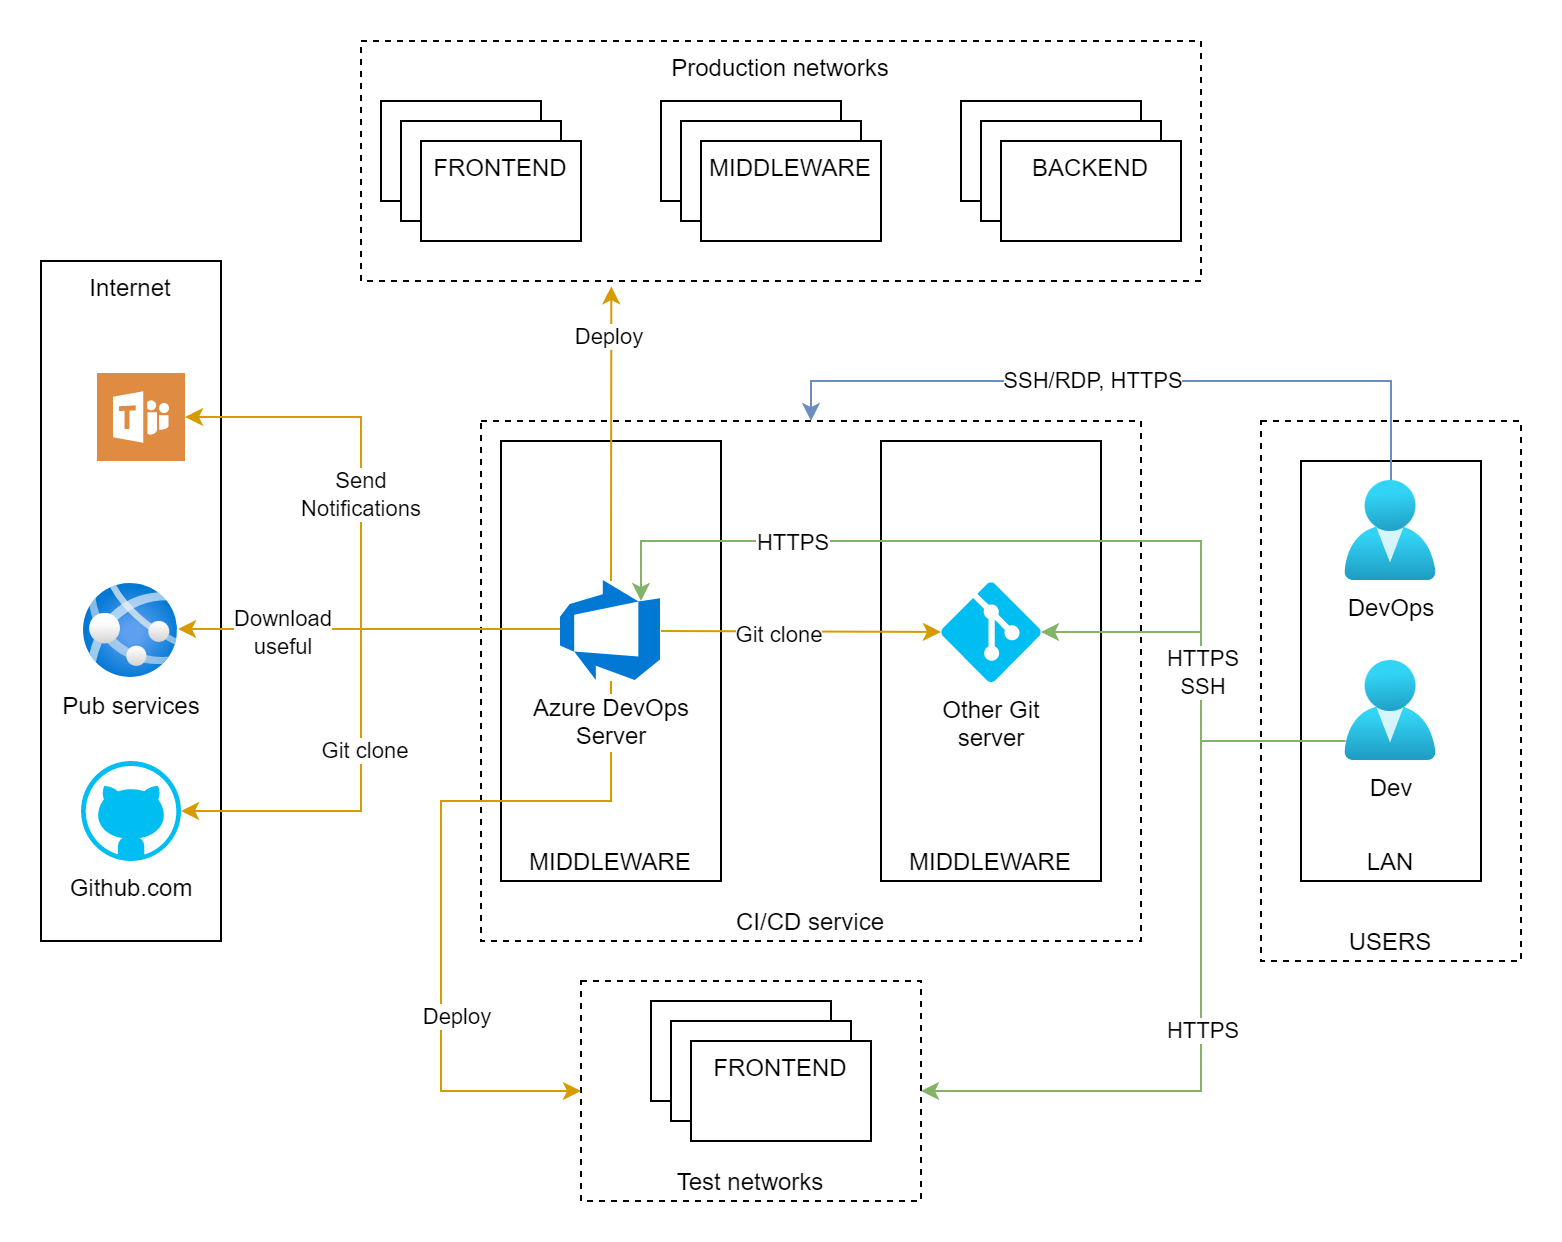

The diagram above was exported from draw.io. Its source (the exported page's mxGraphModel, read from the mxfile embedded in the PNG):
<mxGraphModel dx="1102" dy="929" grid="1" gridSize="10" guides="1" tooltips="1" connect="1" arrows="1" fold="1" page="1" pageScale="1" pageWidth="827" pageHeight="1169" math="0" shadow="0">
  <root>
    <mxCell id="0" />
    <mxCell id="1" parent="0" />
    <mxCell id="YQ7O436zTCNn-fzzdpgZ-127" value="" style="whiteSpace=wrap;html=1;labelBackgroundColor=#FFFFFF;sketch=0;align=center;verticalAlign=bottom;dashed=1;strokeColor=none;" parent="1" vertex="1">
      <mxGeometry x="290" y="660" width="780" height="620" as="geometry" />
    </mxCell>
    <mxCell id="YQ7O436zTCNn-fzzdpgZ-53" value="CI/CD service" style="whiteSpace=wrap;html=1;labelBackgroundColor=#FFFFFF;sketch=0;align=center;verticalAlign=bottom;dashed=1;" parent="1" vertex="1">
      <mxGeometry x="530" y="870" width="330" height="260" as="geometry" />
    </mxCell>
    <mxCell id="YQ7O436zTCNn-fzzdpgZ-54" value="Production networks" style="whiteSpace=wrap;html=1;labelBackgroundColor=#FFFFFF;sketch=0;align=center;verticalAlign=top;dashed=1;" parent="1" vertex="1">
      <mxGeometry x="470" y="680" width="420" height="120" as="geometry" />
    </mxCell>
    <mxCell id="YQ7O436zTCNn-fzzdpgZ-2" value="" style="whiteSpace=wrap;html=1;labelBackgroundColor=#FFFFFF;sketch=0;align=center;verticalAlign=top;" parent="1" vertex="1">
      <mxGeometry x="770" y="710" width="90" height="50" as="geometry" />
    </mxCell>
    <mxCell id="YQ7O436zTCNn-fzzdpgZ-3" value="" style="whiteSpace=wrap;html=1;labelBackgroundColor=#FFFFFF;sketch=0;align=center;verticalAlign=top;" parent="1" vertex="1">
      <mxGeometry x="620" y="710" width="90" height="50" as="geometry" />
    </mxCell>
    <mxCell id="YQ7O436zTCNn-fzzdpgZ-5" value="" style="whiteSpace=wrap;html=1;labelBackgroundColor=#FFFFFF;sketch=0;align=center;verticalAlign=top;" parent="1" vertex="1">
      <mxGeometry x="480" y="710" width="80" height="50" as="geometry" />
    </mxCell>
    <mxCell id="YQ7O436zTCNn-fzzdpgZ-23" value="MIDDLEWARE" style="whiteSpace=wrap;html=1;labelBackgroundColor=#FFFFFF;sketch=0;align=center;verticalAlign=bottom;" parent="1" vertex="1">
      <mxGeometry x="540" y="880" width="110" height="220" as="geometry" />
    </mxCell>
    <mxCell id="YQ7O436zTCNn-fzzdpgZ-51" value="Internet" style="whiteSpace=wrap;html=1;labelBackgroundColor=#FFFFFF;sketch=0;align=center;verticalAlign=top;" parent="1" vertex="1">
      <mxGeometry x="310" y="790" width="90" height="340" as="geometry" />
    </mxCell>
    <mxCell id="YQ7O436zTCNn-fzzdpgZ-55" value="" style="whiteSpace=wrap;html=1;labelBackgroundColor=#FFFFFF;sketch=0;align=center;verticalAlign=top;" parent="1" vertex="1">
      <mxGeometry x="490" y="720" width="80" height="50" as="geometry" />
    </mxCell>
    <mxCell id="YQ7O436zTCNn-fzzdpgZ-56" value="FRONTEND" style="whiteSpace=wrap;html=1;labelBackgroundColor=#FFFFFF;sketch=0;align=center;verticalAlign=top;" parent="1" vertex="1">
      <mxGeometry x="500" y="730" width="80" height="50" as="geometry" />
    </mxCell>
    <mxCell id="YQ7O436zTCNn-fzzdpgZ-57" value="" style="whiteSpace=wrap;html=1;labelBackgroundColor=#FFFFFF;sketch=0;align=center;verticalAlign=top;" parent="1" vertex="1">
      <mxGeometry x="630" y="720" width="90" height="50" as="geometry" />
    </mxCell>
    <mxCell id="YQ7O436zTCNn-fzzdpgZ-58" value="MIDDLEWARE" style="whiteSpace=wrap;html=1;labelBackgroundColor=#FFFFFF;sketch=0;align=center;verticalAlign=top;" parent="1" vertex="1">
      <mxGeometry x="640" y="730" width="90" height="50" as="geometry" />
    </mxCell>
    <mxCell id="YQ7O436zTCNn-fzzdpgZ-59" value="" style="whiteSpace=wrap;html=1;labelBackgroundColor=#FFFFFF;sketch=0;align=center;verticalAlign=top;" parent="1" vertex="1">
      <mxGeometry x="780" y="720" width="90" height="50" as="geometry" />
    </mxCell>
    <mxCell id="YQ7O436zTCNn-fzzdpgZ-60" value="BACKEND" style="whiteSpace=wrap;html=1;labelBackgroundColor=#FFFFFF;sketch=0;align=center;verticalAlign=top;" parent="1" vertex="1">
      <mxGeometry x="790" y="730" width="90" height="50" as="geometry" />
    </mxCell>
    <mxCell id="YQ7O436zTCNn-fzzdpgZ-84" style="edgeStyle=orthogonalEdgeStyle;rounded=0;jumpStyle=arc;orthogonalLoop=1;jettySize=auto;html=1;startArrow=none;startFill=0;strokeWidth=1;fillColor=#ffe6cc;strokeColor=#d79b00;" parent="1" edge="1">
      <mxGeometry relative="1" as="geometry">
        <mxPoint x="570" y="974" as="sourcePoint" />
        <mxPoint x="378.5" y="974" as="targetPoint" />
      </mxGeometry>
    </mxCell>
    <mxCell id="YQ7O436zTCNn-fzzdpgZ-92" value="Download&lt;br&gt;useful" style="edgeLabel;html=1;align=center;verticalAlign=middle;resizable=0;points=[];" parent="YQ7O436zTCNn-fzzdpgZ-84" vertex="1" connectable="0">
      <mxGeometry x="0.6256" y="-1" relative="1" as="geometry">
        <mxPoint x="16" y="2" as="offset" />
      </mxGeometry>
    </mxCell>
    <mxCell id="YQ7O436zTCNn-fzzdpgZ-111" style="edgeStyle=orthogonalEdgeStyle;rounded=0;jumpStyle=arc;orthogonalLoop=1;jettySize=auto;html=1;startArrow=none;startFill=0;strokeWidth=1;entryX=0.298;entryY=1.022;entryDx=0;entryDy=0;entryPerimeter=0;fillColor=#ffe6cc;strokeColor=#d79b00;" parent="1" source="YQ7O436zTCNn-fzzdpgZ-83" target="YQ7O436zTCNn-fzzdpgZ-54" edge="1">
      <mxGeometry relative="1" as="geometry">
        <mxPoint x="595" y="810" as="targetPoint" />
      </mxGeometry>
    </mxCell>
    <mxCell id="YQ7O436zTCNn-fzzdpgZ-112" value="Deploy" style="edgeLabel;html=1;align=center;verticalAlign=middle;resizable=0;points=[];" parent="YQ7O436zTCNn-fzzdpgZ-111" vertex="1" connectable="0">
      <mxGeometry x="0.6788" y="2" relative="1" as="geometry">
        <mxPoint y="1" as="offset" />
      </mxGeometry>
    </mxCell>
    <mxCell id="YQ7O436zTCNn-fzzdpgZ-85" value="Pub services" style="aspect=fixed;html=1;points=[];align=center;image;fontSize=12;image=img/lib/azure2/app_services/App_Services.svg;dashed=1;" parent="1" vertex="1">
      <mxGeometry x="331.5" y="951.5" width="47" height="47" as="geometry" />
    </mxCell>
    <mxCell id="YQ7O436zTCNn-fzzdpgZ-86" value="Github.com" style="verticalLabelPosition=bottom;html=1;verticalAlign=top;align=center;strokeColor=none;fillColor=#00BEF2;shape=mxgraph.azure.github_code;pointerEvents=1;dashed=1;" parent="1" vertex="1">
      <mxGeometry x="330" y="1040" width="50" height="50" as="geometry" />
    </mxCell>
    <mxCell id="YQ7O436zTCNn-fzzdpgZ-88" value="MIDDLEWARE" style="whiteSpace=wrap;html=1;labelBackgroundColor=#FFFFFF;sketch=0;align=center;verticalAlign=bottom;" parent="1" vertex="1">
      <mxGeometry x="730" y="880" width="110" height="220" as="geometry" />
    </mxCell>
    <mxCell id="YQ7O436zTCNn-fzzdpgZ-87" value="Other Git&lt;br&gt;server" style="verticalLabelPosition=bottom;html=1;verticalAlign=top;align=center;strokeColor=none;fillColor=#00BEF2;shape=mxgraph.azure.git_repository;dashed=1;" parent="1" vertex="1">
      <mxGeometry x="760" y="950.5" width="50" height="50" as="geometry" />
    </mxCell>
    <mxCell id="YQ7O436zTCNn-fzzdpgZ-89" value="" style="sketch=0;pointerEvents=1;shadow=0;dashed=0;html=1;strokeColor=none;fillColor=#DF8C42;labelPosition=center;verticalLabelPosition=bottom;verticalAlign=top;align=center;outlineConnect=0;shape=mxgraph.veeam2.microsoft_teams;" parent="1" vertex="1">
      <mxGeometry x="338" y="846" width="44" height="44" as="geometry" />
    </mxCell>
    <mxCell id="YQ7O436zTCNn-fzzdpgZ-90" style="edgeStyle=orthogonalEdgeStyle;rounded=0;jumpStyle=arc;orthogonalLoop=1;jettySize=auto;html=1;startArrow=none;startFill=0;strokeWidth=1;fillColor=#ffe6cc;strokeColor=#d79b00;" parent="1" target="YQ7O436zTCNn-fzzdpgZ-89" edge="1">
      <mxGeometry relative="1" as="geometry">
        <mxPoint x="570" y="974" as="sourcePoint" />
        <mxPoint x="388.5" y="985" as="targetPoint" />
        <Array as="points">
          <mxPoint x="470" y="974" />
          <mxPoint x="470" y="868" />
        </Array>
      </mxGeometry>
    </mxCell>
    <mxCell id="YQ7O436zTCNn-fzzdpgZ-91" value="Send&lt;br&gt;Notifications" style="edgeLabel;html=1;align=center;verticalAlign=middle;resizable=0;points=[];" parent="YQ7O436zTCNn-fzzdpgZ-90" vertex="1" connectable="0">
      <mxGeometry x="0.1435" y="1" relative="1" as="geometry">
        <mxPoint as="offset" />
      </mxGeometry>
    </mxCell>
    <mxCell id="YQ7O436zTCNn-fzzdpgZ-93" style="edgeStyle=orthogonalEdgeStyle;rounded=0;jumpStyle=arc;orthogonalLoop=1;jettySize=auto;html=1;startArrow=none;startFill=0;strokeWidth=1;entryX=1;entryY=0.5;entryDx=0;entryDy=0;entryPerimeter=0;fillColor=#ffe6cc;strokeColor=#d79b00;" parent="1" target="YQ7O436zTCNn-fzzdpgZ-86" edge="1">
      <mxGeometry relative="1" as="geometry">
        <mxPoint x="570" y="974.0344827586207" as="sourcePoint" />
        <mxPoint x="380" y="1049" as="targetPoint" />
        <Array as="points">
          <mxPoint x="470" y="974" />
          <mxPoint x="470" y="1065" />
        </Array>
      </mxGeometry>
    </mxCell>
    <mxCell id="YQ7O436zTCNn-fzzdpgZ-94" value="Git clone" style="edgeLabel;html=1;align=center;verticalAlign=middle;resizable=0;points=[];" parent="YQ7O436zTCNn-fzzdpgZ-93" vertex="1" connectable="0">
      <mxGeometry x="0.1435" y="1" relative="1" as="geometry">
        <mxPoint as="offset" />
      </mxGeometry>
    </mxCell>
    <mxCell id="YQ7O436zTCNn-fzzdpgZ-95" style="edgeStyle=orthogonalEdgeStyle;rounded=0;jumpStyle=arc;orthogonalLoop=1;jettySize=auto;html=1;entryX=0;entryY=0.5;entryDx=0;entryDy=0;entryPerimeter=0;startArrow=none;startFill=0;strokeWidth=1;fillColor=#ffe6cc;strokeColor=#d79b00;" parent="1" source="YQ7O436zTCNn-fzzdpgZ-83" target="YQ7O436zTCNn-fzzdpgZ-87" edge="1">
      <mxGeometry relative="1" as="geometry" />
    </mxCell>
    <mxCell id="YQ7O436zTCNn-fzzdpgZ-96" value="Git clone" style="edgeLabel;html=1;align=center;verticalAlign=middle;resizable=0;points=[];" parent="YQ7O436zTCNn-fzzdpgZ-95" vertex="1" connectable="0">
      <mxGeometry x="-0.1744" y="-1" relative="1" as="geometry">
        <mxPoint as="offset" />
      </mxGeometry>
    </mxCell>
    <mxCell id="YQ7O436zTCNn-fzzdpgZ-97" value="Test networks" style="whiteSpace=wrap;html=1;labelBackgroundColor=#FFFFFF;sketch=0;align=center;verticalAlign=bottom;dashed=1;" parent="1" vertex="1">
      <mxGeometry x="580" y="1150" width="170" height="110" as="geometry" />
    </mxCell>
    <mxCell id="YQ7O436zTCNn-fzzdpgZ-99" value="" style="whiteSpace=wrap;html=1;labelBackgroundColor=#FFFFFF;sketch=0;align=center;verticalAlign=top;" parent="1" vertex="1">
      <mxGeometry x="615" y="1160" width="90" height="50" as="geometry" />
    </mxCell>
    <mxCell id="YQ7O436zTCNn-fzzdpgZ-103" value="" style="whiteSpace=wrap;html=1;labelBackgroundColor=#FFFFFF;sketch=0;align=center;verticalAlign=top;" parent="1" vertex="1">
      <mxGeometry x="625" y="1170" width="90" height="50" as="geometry" />
    </mxCell>
    <mxCell id="YQ7O436zTCNn-fzzdpgZ-104" value="FRONTEND" style="whiteSpace=wrap;html=1;labelBackgroundColor=#FFFFFF;sketch=0;align=center;verticalAlign=top;" parent="1" vertex="1">
      <mxGeometry x="635" y="1180" width="90" height="50" as="geometry" />
    </mxCell>
    <mxCell id="YQ7O436zTCNn-fzzdpgZ-113" style="edgeStyle=orthogonalEdgeStyle;rounded=0;jumpStyle=arc;orthogonalLoop=1;jettySize=auto;html=1;startArrow=none;startFill=0;strokeWidth=1;entryX=0;entryY=0.5;entryDx=0;entryDy=0;fillColor=#ffe6cc;strokeColor=#d79b00;" parent="1" source="YQ7O436zTCNn-fzzdpgZ-83" target="YQ7O436zTCNn-fzzdpgZ-97" edge="1">
      <mxGeometry relative="1" as="geometry">
        <mxPoint x="605.1600000000001" y="813.52" as="targetPoint" />
        <mxPoint x="605" y="959.9999999999998" as="sourcePoint" />
        <Array as="points">
          <mxPoint x="595" y="1060" />
          <mxPoint x="510" y="1060" />
          <mxPoint x="510" y="1205" />
        </Array>
      </mxGeometry>
    </mxCell>
    <mxCell id="YQ7O436zTCNn-fzzdpgZ-114" value="Deploy" style="edgeLabel;html=1;align=center;verticalAlign=middle;resizable=0;points=[];" parent="YQ7O436zTCNn-fzzdpgZ-113" vertex="1" connectable="0">
      <mxGeometry x="0.6788" y="2" relative="1" as="geometry">
        <mxPoint x="-5" y="-36" as="offset" />
      </mxGeometry>
    </mxCell>
    <mxCell id="YQ7O436zTCNn-fzzdpgZ-83" value="Azure DevOps&lt;br&gt;Server" style="sketch=0;aspect=fixed;html=1;points=[];align=center;image;fontSize=12;image=img/lib/mscae/Azure_DevOps.svg;dashed=1;" parent="1" vertex="1">
      <mxGeometry x="570" y="950" width="50" height="50" as="geometry" />
    </mxCell>
    <mxCell id="YQ7O436zTCNn-fzzdpgZ-115" value="USERS" style="whiteSpace=wrap;html=1;labelBackgroundColor=#FFFFFF;sketch=0;align=center;verticalAlign=bottom;dashed=1;" parent="1" vertex="1">
      <mxGeometry x="920" y="870" width="130" height="270" as="geometry" />
    </mxCell>
    <mxCell id="YQ7O436zTCNn-fzzdpgZ-116" value="LAN" style="whiteSpace=wrap;html=1;labelBackgroundColor=#FFFFFF;sketch=0;align=center;verticalAlign=bottom;" parent="1" vertex="1">
      <mxGeometry x="940" y="890" width="90" height="210" as="geometry" />
    </mxCell>
    <mxCell id="YQ7O436zTCNn-fzzdpgZ-118" style="edgeStyle=orthogonalEdgeStyle;rounded=0;jumpStyle=arc;orthogonalLoop=1;jettySize=auto;html=1;startArrow=none;startFill=0;strokeWidth=1;fillColor=#dae8fc;strokeColor=#6c8ebf;entryX=0.5;entryY=0;entryDx=0;entryDy=0;" parent="1" source="YQ7O436zTCNn-fzzdpgZ-117" target="YQ7O436zTCNn-fzzdpgZ-53" edge="1">
      <mxGeometry relative="1" as="geometry">
        <Array as="points">
          <mxPoint x="985" y="850" />
          <mxPoint x="695" y="850" />
        </Array>
      </mxGeometry>
    </mxCell>
    <mxCell id="YQ7O436zTCNn-fzzdpgZ-119" value="SSH/RDP, HTTPS" style="edgeLabel;html=1;align=center;verticalAlign=middle;resizable=0;points=[];" parent="YQ7O436zTCNn-fzzdpgZ-118" vertex="1" connectable="0">
      <mxGeometry x="0.1134" y="-1" relative="1" as="geometry">
        <mxPoint as="offset" />
      </mxGeometry>
    </mxCell>
    <mxCell id="YQ7O436zTCNn-fzzdpgZ-117" value="DevOps" style="aspect=fixed;html=1;points=[];align=center;image;fontSize=12;image=img/lib/azure2/identity/Users.svg;dashed=1;" parent="1" vertex="1">
      <mxGeometry x="962.15" y="900" width="45.71" height="50" as="geometry" />
    </mxCell>
    <mxCell id="YQ7O436zTCNn-fzzdpgZ-121" style="edgeStyle=orthogonalEdgeStyle;rounded=0;jumpStyle=arc;orthogonalLoop=1;jettySize=auto;html=1;entryX=1;entryY=0.5;entryDx=0;entryDy=0;startArrow=none;startFill=0;strokeWidth=1;fillColor=#d5e8d4;strokeColor=#82b366;" parent="1" source="YQ7O436zTCNn-fzzdpgZ-120" target="YQ7O436zTCNn-fzzdpgZ-97" edge="1">
      <mxGeometry relative="1" as="geometry">
        <Array as="points">
          <mxPoint x="890" y="1030" />
          <mxPoint x="890" y="1205" />
        </Array>
      </mxGeometry>
    </mxCell>
    <mxCell id="YQ7O436zTCNn-fzzdpgZ-122" value="HTTPS" style="edgeLabel;html=1;align=center;verticalAlign=middle;resizable=0;points=[];" parent="YQ7O436zTCNn-fzzdpgZ-121" vertex="1" connectable="0">
      <mxGeometry x="0.1224" relative="1" as="geometry">
        <mxPoint as="offset" />
      </mxGeometry>
    </mxCell>
    <mxCell id="YQ7O436zTCNn-fzzdpgZ-120" value="Dev" style="aspect=fixed;html=1;points=[];align=center;image;fontSize=12;image=img/lib/azure2/identity/Users.svg;dashed=1;" parent="1" vertex="1">
      <mxGeometry x="962.15" y="990" width="45.71" height="50" as="geometry" />
    </mxCell>
    <mxCell id="YQ7O436zTCNn-fzzdpgZ-125" style="edgeStyle=orthogonalEdgeStyle;rounded=0;jumpStyle=arc;orthogonalLoop=1;jettySize=auto;html=1;startArrow=none;startFill=0;strokeWidth=1;fillColor=#d5e8d4;strokeColor=#82b366;" parent="1" source="YQ7O436zTCNn-fzzdpgZ-120" edge="1">
      <mxGeometry relative="1" as="geometry">
        <mxPoint x="972.1499999999999" y="1040.0000000000002" as="sourcePoint" />
        <mxPoint x="610" y="960" as="targetPoint" />
        <Array as="points">
          <mxPoint x="890" y="1030" />
          <mxPoint x="890" y="930" />
          <mxPoint x="610" y="930" />
        </Array>
      </mxGeometry>
    </mxCell>
    <mxCell id="YQ7O436zTCNn-fzzdpgZ-126" value="HTTPS" style="edgeLabel;html=1;align=center;verticalAlign=middle;resizable=0;points=[];" parent="YQ7O436zTCNn-fzzdpgZ-125" vertex="1" connectable="0">
      <mxGeometry x="0.1224" relative="1" as="geometry">
        <mxPoint x="-106" as="offset" />
      </mxGeometry>
    </mxCell>
    <mxCell id="YQ7O436zTCNn-fzzdpgZ-123" style="edgeStyle=orthogonalEdgeStyle;rounded=0;jumpStyle=arc;orthogonalLoop=1;jettySize=auto;html=1;entryX=1;entryY=0.5;entryDx=0;entryDy=0;startArrow=none;startFill=0;strokeWidth=1;fillColor=#d5e8d4;strokeColor=#82b366;entryPerimeter=0;" parent="1" source="YQ7O436zTCNn-fzzdpgZ-120" target="YQ7O436zTCNn-fzzdpgZ-87" edge="1">
      <mxGeometry relative="1" as="geometry">
        <mxPoint x="972.1499999999999" y="1040.0000000000002" as="sourcePoint" />
        <mxPoint x="760" y="1234.9999999999998" as="targetPoint" />
        <Array as="points">
          <mxPoint x="890" y="1030" />
          <mxPoint x="890" y="976" />
          <mxPoint x="810" y="976" />
        </Array>
      </mxGeometry>
    </mxCell>
    <mxCell id="YQ7O436zTCNn-fzzdpgZ-124" value="HTTPS&lt;br&gt;SSH" style="edgeLabel;html=1;align=center;verticalAlign=middle;resizable=0;points=[];" parent="YQ7O436zTCNn-fzzdpgZ-123" vertex="1" connectable="0">
      <mxGeometry x="0.1224" relative="1" as="geometry">
        <mxPoint y="9" as="offset" />
      </mxGeometry>
    </mxCell>
  </root>
</mxGraphModel>